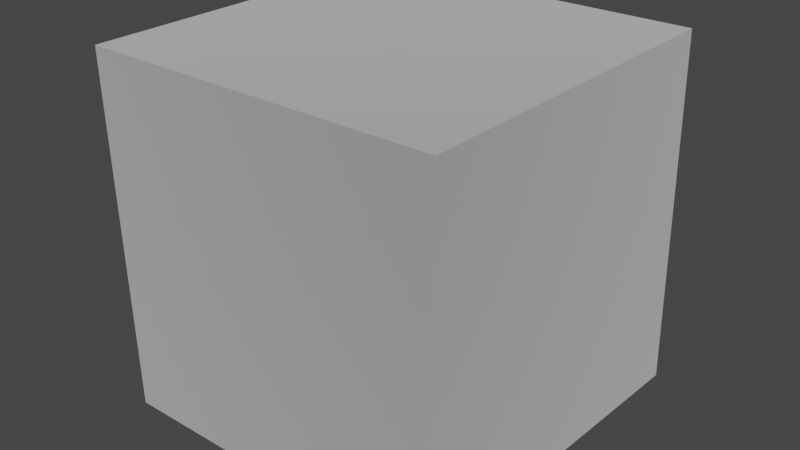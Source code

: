 # Source: unbreakable_box.blend  (saved by Blender 3.4.6; exported with 4.5.12 LTS)
import bpy
from mathutils import Matrix  # noqa: F401  (used for matrix-valued properties, if any)

bpy.ops.wm.read_factory_settings(use_empty=True)
scene = bpy.context.scene
scene.name = 'Scene'

# ---- collections
col_collection = bpy.data.collections.new('Collection'); scene.collection.children.link(col_collection)

# ---- materials (node trees are filled in below, after node groups)
mat_dummymtl_a___yandex_yandexdisk_sk_shared_files_game_models_1_ex = bpy.data.materials.new('dummymtl-A:\\.Yandex.YandexDisk.SK SHARED FILES.Game models.1 Ex')
mat_dummymtl_a___yandex_yandexdisk_sk_shared_files_game_models_1_ex.use_backface_culling = True
mat_dummymtl_a___yandex_yandexdisk_sk_shared_files_game_models_1_ex.use_transparent_shadow = False

# ---- material node trees
mat_dummymtl_a___yandex_yandexdisk_sk_shared_files_game_models_1_ex.use_nodes = True; mat_dummymtl_a___yandex_yandexdisk_sk_shared_files_game_models_1_ex.node_tree.nodes.clear()
_N = mat_dummymtl_a___yandex_yandexdisk_sk_shared_files_game_models_1_ex.node_tree.nodes; _L = mat_dummymtl_a___yandex_yandexdisk_sk_shared_files_game_models_1_ex.node_tree.links
n0 = _N.new('ShaderNodeBsdfPrincipled'); n0.name = 'Principled BSDF'; n0.location = (10, 300)
n0.distribution = 'GGX'
n0.subsurface_method = 'RANDOM_WALK_SKIN'
n0.inputs[0].default_value = (1.0, 1.0, 1.0, 1.0)
n0.inputs[1].default_value = 1.0
n0.inputs[2].default_value = 1.0
n0.inputs[27].default_value = (0.0, 0.0, 0.0, 1.0)
n0.inputs[28].default_value = 1.0
n1 = _N.new('ShaderNodeOutputMaterial'); n1.name = 'Material Output'; n1.location = (320, 270)
_L.new(n0.outputs[0], n1.inputs[0])
n1.is_active_output = True

# ---- world
world_world = bpy.data.worlds.new('World'); scene.world = world_world
world_world.use_nodes = True; world_world.node_tree.nodes.clear()
_N = world_world.node_tree.nodes; _L = world_world.node_tree.links
n0 = _N.new('ShaderNodeOutputWorld'); n0.name = 'World Output'; n0.location = (300, 300)
n1 = _N.new('ShaderNodeBackground'); n1.name = 'Background'; n1.location = (10, 300)
n1.inputs[0].default_value = (0.05088, 0.05088, 0.05088, 1.0)
_L.new(n1.outputs[0], n0.inputs[0])
n0.is_active_output = True
world_world.color = (0.05088, 0.05088, 0.05088)
world_world.use_sun_shadow = False
world_world.sun_shadow_jitter_overblur = 0.0

# ---- meshes
me_a___yandex_yandexdisk_sk_shared_files_game_models_1_exported_fr = bpy.data.meshes.new('A:\\.Yandex.YandexDisk.SK SHARED FILES.Game models.1 Exported fr')
me_a___yandex_yandexdisk_sk_shared_files_game_models_1_exported_fr.from_pydata([(-0.5, -1.0, -0.5), (0.5, -1.0, 0.5), (0.5, -1.0, -0.5), (0.52, 0.0, 0.5), (0.48, 0.0, -0.5), (-0.52, 0.0, 0.5), (-0.48, 0.0, -0.5), (-0.5, -1.0, 0.5)], [], [(0, 2, 1), (1, 7, 0), (6, 4, 2), (2, 0, 6), (2, 3, 1), (3, 2, 4), (5, 6, 0), (0, 7, 5)])
me_a___yandex_yandexdisk_sk_shared_files_game_models_1_exported_fr.polygons.foreach_set('use_smooth', [0, 0, 0, 0, 1, 1, 1, 1])
_uv = me_a___yandex_yandexdisk_sk_shared_files_game_models_1_exported_fr.uv_layers.new(name='UVMap')
_uv.uv.foreach_set('vector', [0.0, 0.5, 1.0, 0.5, 1.0, 1.0, 1.0, 1.0, 0.0, 1.0, 0.0, 0.5, 0.0, 0.0, 1.0, 0.0, 1.0, 0.5, 1.0, 0.5, 0.0, 0.5, 0.0, 0.0, 1.0, 0.5, 2.0, 0.0, 2.0, 0.5, 2.0, 0.0, 1.0, 0.5, 1.0, 0.0, -1.0, 0.0, 0.0, 0.0, 0.0, 0.5, 0.0, 0.5, -1.0, 0.5, -1.0, 0.0])
me_a___yandex_yandexdisk_sk_shared_files_game_models_1_exported_fr.materials.append(mat_dummymtl_a___yandex_yandexdisk_sk_shared_files_game_models_1_ex)
me_a___yandex_yandexdisk_sk_shared_files_game_models_1_exported_fr.update()
me_a___yandex_yandexdisk_sk_shared_files_game_models_1_exported_fr.normals_split_custom_set([tuple(v) for v in zip(*[iter([0.0, -1.0, 0.0, 0.0, -1.0, 0.0, 0.0, -1.0, 0.0, 0.0, -1.0, 0.0, 0.0, -1.0, 0.0, 0.0, -1.0, 0.0, 0.0, 0.0, -1.0, 0.0, 0.0, -1.0, 0.0, 0.0, -1.0, 0.0, 0.0, -1.0, 0.0, 0.0, -1.0, 0.0, 0.0, -1.0, 0.9998, -3.628e-07, -0.02, 0.9998, -5.447e-06, -0.01999, 0.9998, -0.02, 0.0, 0.9998, -5.447e-06, -0.01999, 0.9998, -3.628e-07, -0.02, 0.999, 0.01998, -0.03996, -0.9998, -5.447e-06, -0.01999, -0.999, 0.01998, -0.03996, -0.9998, -3.628e-07, -0.02, -0.9998, -3.628e-07, -0.02, -0.9998, -0.02, 0.0, -0.9998, -5.447e-06, -0.01999])] * 3)])

# ---- objects
ob_a___yandex_yandexdisk_sk_shared_files_game_models_1_exported_fr = bpy.data.objects.new('A:\\.Yandex.YandexDisk.SK SHARED FILES.Game models.1 Exported fr', me_a___yandex_yandexdisk_sk_shared_files_game_models_1_exported_fr)

# ---- transforms, parenting, visibility, modifiers, constraints
ob_a___yandex_yandexdisk_sk_shared_files_game_models_1_exported_fr.location = (0.0, 0.0, 0.0)
ob_a___yandex_yandexdisk_sk_shared_files_game_models_1_exported_fr.rotation_mode = 'QUATERNION'
ob_a___yandex_yandexdisk_sk_shared_files_game_models_1_exported_fr.rotation_quaternion = (0.7071, -0.7071, -1.57e-16, -9.358e-24)

# ---- collection membership
scene.collection.objects.link(ob_a___yandex_yandexdisk_sk_shared_files_game_models_1_exported_fr)

# ---- scene / render settings (as saved in the file)
scene.frame_start = 1; scene.frame_end = 250; scene.frame_set(1)
scene.render.engine = 'BLENDER_EEVEE_NEXT'
scene.cycles.sampling_pattern = 'TABULATED_SOBOL'
scene.cycles.use_light_tree = False
scene.view_settings.view_transform = 'Filmic'
bpy.context.view_layer.update()

# ---- added for rendering (the .blend has no active camera and no usable light): camera, sun
cam_auto = bpy.data.cameras.new('AutoCamera')
cam_auto.lens = 50.0
cam_auto.sensor_width = 36.0
cam_auto.clip_end = 1000.0
ob_auto_camera = bpy.data.objects.new('AutoCamera', cam_auto)
scene.collection.objects.link(ob_auto_camera)
ob_auto_camera.location = (1.62418, -1.94902, 1.79935)
ob_auto_camera.rotation_euler = (1.09748, -7.21219e-08, 0.694738)
scene.camera = ob_auto_camera
light_auto_sun = bpy.data.lights.new('AutoSun', 'SUN')
light_auto_sun.energy = 3.0
light_auto_sun.angle = 0.0523599
ob_auto_sun = bpy.data.objects.new('AutoSun', light_auto_sun)
scene.collection.objects.link(ob_auto_sun)
ob_auto_sun.rotation_euler = (0.872665, 0.174533, 0.523599)
bpy.context.view_layer.update()

